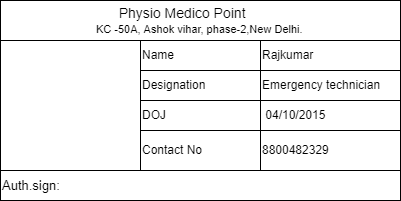

The diagram above was exported from draw.io. Its source (the exported page's mxGraphModel, read from the mxfile embedded in the PNG):
<mxGraphModel dx="1038" dy="579" grid="1" gridSize="10" guides="1" tooltips="1" connect="1" arrows="1" fold="1" page="1" pageScale="1" pageWidth="850" pageHeight="1100" math="0" shadow="0">
  <root>
    <mxCell id="0" />
    <mxCell id="1" parent="0" />
    <mxCell id="ceG-W5bFiynQz2RSqBEO-1" value="&lt;div&gt;&amp;nbsp; &amp;nbsp; &amp;nbsp; &amp;nbsp; &amp;nbsp; &amp;nbsp; &amp;nbsp; &amp;nbsp; &amp;nbsp; &amp;nbsp; &amp;nbsp; &amp;nbsp; &amp;nbsp; &amp;nbsp; &amp;nbsp; &amp;nbsp; &amp;nbsp; &amp;nbsp;&lt;font style=&quot;font-size: 14px&quot;&gt;Physio Medico Point&lt;/font&gt;&lt;/div&gt;&lt;div&gt;&amp;nbsp; &amp;nbsp; &amp;nbsp; &amp;nbsp; &amp;nbsp; &amp;nbsp; &amp;nbsp; &amp;nbsp; &amp;nbsp; &amp;nbsp;&lt;font style=&quot;font-size: 11px&quot;&gt;&amp;nbsp; &amp;nbsp; &amp;nbsp; &amp;nbsp; &amp;nbsp; KC -50A, Ashok vihar, phase-2,New Delhi.&lt;/font&gt;&lt;/div&gt;" style="rounded=0;whiteSpace=wrap;html=1;align=left;" vertex="1" parent="1">
      <mxGeometry x="240" y="120" width="400" height="40" as="geometry" />
    </mxCell>
    <mxCell id="ceG-W5bFiynQz2RSqBEO-2" value="" style="rounded=0;whiteSpace=wrap;html=1;" vertex="1" parent="1">
      <mxGeometry x="240" y="160" width="140" height="130" as="geometry" />
    </mxCell>
    <mxCell id="ceG-W5bFiynQz2RSqBEO-3" value="&lt;font style=&quot;font-size: 13px&quot;&gt;Auth.sign:&lt;/font&gt;" style="rounded=0;whiteSpace=wrap;html=1;fontFamily=Helvetica;align=left;" vertex="1" parent="1">
      <mxGeometry x="240" y="290" width="400" height="30" as="geometry" />
    </mxCell>
    <mxCell id="ceG-W5bFiynQz2RSqBEO-4" value="DOJ" style="rounded=0;whiteSpace=wrap;html=1;align=left;" vertex="1" parent="1">
      <mxGeometry x="380" y="220" width="120" height="30" as="geometry" />
    </mxCell>
    <mxCell id="ceG-W5bFiynQz2RSqBEO-5" value="&amp;nbsp;04/10/2015" style="rounded=0;whiteSpace=wrap;html=1;align=left;" vertex="1" parent="1">
      <mxGeometry x="500" y="220" width="140" height="30" as="geometry" />
    </mxCell>
    <mxCell id="ceG-W5bFiynQz2RSqBEO-6" style="edgeStyle=orthogonalEdgeStyle;rounded=0;orthogonalLoop=1;jettySize=auto;html=1;exitX=0.5;exitY=0;exitDx=0;exitDy=0;" edge="1" parent="1" source="ceG-W5bFiynQz2RSqBEO-7">
      <mxGeometry relative="1" as="geometry">
        <mxPoint x="440" y="220" as="targetPoint" />
      </mxGeometry>
    </mxCell>
    <mxCell id="ceG-W5bFiynQz2RSqBEO-7" value="Designation&amp;nbsp;" style="rounded=0;whiteSpace=wrap;html=1;align=left;" vertex="1" parent="1">
      <mxGeometry x="380" y="190" width="120" height="30" as="geometry" />
    </mxCell>
    <mxCell id="ceG-W5bFiynQz2RSqBEO-8" value="Emergency technician" style="rounded=0;whiteSpace=wrap;html=1;align=left;" vertex="1" parent="1">
      <mxGeometry x="500" y="190" width="140" height="30" as="geometry" />
    </mxCell>
    <mxCell id="ceG-W5bFiynQz2RSqBEO-9" value="Name" style="rounded=0;whiteSpace=wrap;html=1;align=left;" vertex="1" parent="1">
      <mxGeometry x="380" y="160" width="120" height="30" as="geometry" />
    </mxCell>
    <mxCell id="ceG-W5bFiynQz2RSqBEO-10" value="&lt;span&gt;Rajkumar&lt;/span&gt;" style="rounded=0;whiteSpace=wrap;html=1;align=left;" vertex="1" parent="1">
      <mxGeometry x="500" y="160" width="140" height="30" as="geometry" />
    </mxCell>
    <mxCell id="ceG-W5bFiynQz2RSqBEO-11" value="8800482329" style="rounded=0;whiteSpace=wrap;html=1;align=left;" vertex="1" parent="1">
      <mxGeometry x="500" y="250" width="140" height="40" as="geometry" />
    </mxCell>
    <mxCell id="ceG-W5bFiynQz2RSqBEO-12" value="Contact No" style="rounded=0;whiteSpace=wrap;html=1;align=left;" vertex="1" parent="1">
      <mxGeometry x="380" y="250" width="120" height="40" as="geometry" />
    </mxCell>
    <mxCell id="ceG-W5bFiynQz2RSqBEO-13" style="edgeStyle=orthogonalEdgeStyle;rounded=0;orthogonalLoop=1;jettySize=auto;html=1;exitX=0.5;exitY=1;exitDx=0;exitDy=0;" edge="1" parent="1" source="ceG-W5bFiynQz2RSqBEO-9" target="ceG-W5bFiynQz2RSqBEO-9">
      <mxGeometry relative="1" as="geometry" />
    </mxCell>
  </root>
</mxGraphModel>